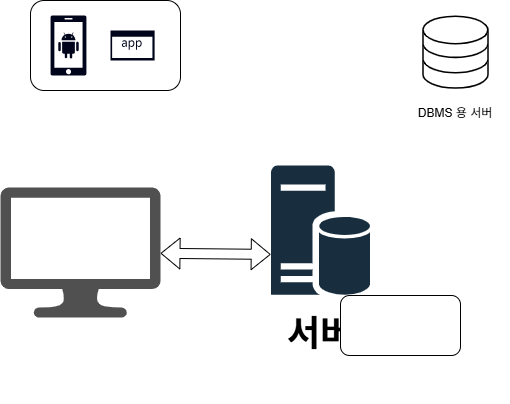

The diagram above was exported from draw.io. Its source (the exported page's mxGraphModel, read from the mxfile embedded in the PNG):
<mxGraphModel dx="1678" dy="884" grid="1" gridSize="10" guides="1" tooltips="1" connect="1" arrows="1" fold="1" page="1" pageScale="1" pageWidth="827" pageHeight="1169" math="0" shadow="0">
  <root>
    <mxCell id="0" />
    <mxCell id="1" parent="0" />
    <mxCell id="yh2IrD2Zn7ymep6ZRHUE-11" value="" style="rounded=1;whiteSpace=wrap;html=1;" vertex="1" parent="1">
      <mxGeometry x="70" y="55" width="150" height="90" as="geometry" />
    </mxCell>
    <mxCell id="XLBLy3qBndQLwoWUFeye-10" value="" style="sketch=0;aspect=fixed;pointerEvents=1;shadow=0;dashed=0;html=1;strokeColor=none;labelPosition=center;verticalLabelPosition=bottom;verticalAlign=top;align=center;fillColor=#00051B;shape=mxgraph.mscae.enterprise.android_phone;fontColor=#FFFFFF;" parent="1" vertex="1">
      <mxGeometry x="90" y="70" width="36" height="60" as="geometry" />
    </mxCell>
    <mxCell id="7-0m_hBFxFX5R4YLm3M9-2" value="" style="shape=flexArrow;endArrow=classic;startArrow=classic;html=1;rounded=0;entryX=-0.004;entryY=0.684;entryDx=0;entryDy=0;entryPerimeter=0;" parent="1" source="yh2IrD2Zn7ymep6ZRHUE-9" target="yh2IrD2Zn7ymep6ZRHUE-4" edge="1">
      <mxGeometry width="100" height="100" relative="1" as="geometry">
        <mxPoint x="279.9999999999999" y="620" as="sourcePoint" />
        <mxPoint x="290" y="280" as="targetPoint" />
      </mxGeometry>
    </mxCell>
    <mxCell id="yh2IrD2Zn7ymep6ZRHUE-2" value="" style="sketch=0;aspect=fixed;pointerEvents=1;shadow=0;dashed=0;html=1;strokeColor=none;labelPosition=center;verticalLabelPosition=bottom;verticalAlign=top;align=center;fillColor=#00051B;shape=mxgraph.mscae.enterprise.application;fontColor=#FFFFFF;" vertex="1" parent="1">
      <mxGeometry x="150" y="85" width="44.12" height="30" as="geometry" />
    </mxCell>
    <mxCell id="yh2IrD2Zn7ymep6ZRHUE-3" value="" style="group" vertex="1" connectable="0" parent="1">
      <mxGeometry x="300" y="220" width="120" height="200" as="geometry" />
    </mxCell>
    <mxCell id="yh2IrD2Zn7ymep6ZRHUE-4" value="&#10;&lt;span style=&quot;font-size:18.0pt;font-family:&amp;quot;맑은 고딕&amp;quot;;&#10;mso-ascii-font-family:&amp;quot;맑은 고딕&amp;quot;;mso-fareast-font-family:&amp;quot;맑은 고딕&amp;quot;;mso-bidi-font-family:&#10;+mn-cs;mso-ascii-theme-font:minor-latin;mso-fareast-theme-font:minor-fareast;&#10;mso-bidi-theme-font:minor-bidi;color:white;mso-color-index:14;mso-font-kerning:&#10;12.0pt;language:en-US;mso-style-textfill-type:solid;mso-style-textfill-fill-themecolor:&#10;light1;mso-style-textfill-fill-color:white;mso-style-textfill-fill-alpha:100.0%&quot;&gt;FIREBASE&lt;/span&gt;&#10;&#10;&#10;&#10;" style="sketch=0;aspect=fixed;pointerEvents=1;shadow=0;dashed=0;html=1;strokeColor=none;labelPosition=center;verticalLabelPosition=bottom;verticalAlign=top;align=center;fillColor=#182E3E;shape=mxgraph.mscae.enterprise.database_server;labelBackgroundColor=none;fontColor=#FFFFFF;rounded=0;" vertex="1" parent="yh2IrD2Zn7ymep6ZRHUE-3">
      <mxGeometry x="10.600000000000023" width="98.8" height="130" as="geometry" />
    </mxCell>
    <mxCell id="yh2IrD2Zn7ymep6ZRHUE-5" value="서버&lt;div&gt;&lt;br&gt;&lt;/div&gt;" style="text;html=1;align=center;verticalAlign=middle;whiteSpace=wrap;rounded=0;fontColor=light-dark(#000000, #121212);fontSize=36;fontStyle=1" vertex="1" parent="yh2IrD2Zn7ymep6ZRHUE-3">
      <mxGeometry y="180" width="120" height="20" as="geometry" />
    </mxCell>
    <mxCell id="yh2IrD2Zn7ymep6ZRHUE-7" value="" style="group" vertex="1" connectable="0" parent="1">
      <mxGeometry x="440" y="70" width="110" height="120" as="geometry" />
    </mxCell>
    <mxCell id="7-0m_hBFxFX5R4YLm3M9-1" value="" style="sketch=0;verticalLabelPosition=bottom;sketch=0;aspect=fixed;html=1;verticalAlign=top;strokeColor=none;fillColor=#000000;align=center;outlineConnect=0;pointerEvents=1;shape=mxgraph.citrix2.site_database;" parent="yh2IrD2Zn7ymep6ZRHUE-7" vertex="1">
      <mxGeometry x="21.69" width="66.62" height="73.37" as="geometry" />
    </mxCell>
    <mxCell id="7-0m_hBFxFX5R4YLm3M9-6" value="DBMS 용 서버" style="text;html=1;align=center;verticalAlign=middle;whiteSpace=wrap;rounded=0;" parent="yh2IrD2Zn7ymep6ZRHUE-7" vertex="1">
      <mxGeometry y="76.62650602409637" width="110" height="43.373493975903614" as="geometry" />
    </mxCell>
    <mxCell id="yh2IrD2Zn7ymep6ZRHUE-9" value="" style="sketch=0;pointerEvents=1;shadow=0;dashed=0;html=1;strokeColor=none;fillColor=#505050;labelPosition=center;verticalLabelPosition=bottom;verticalAlign=top;outlineConnect=0;align=center;shape=mxgraph.office.devices.lcd_monitor;" vertex="1" parent="1">
      <mxGeometry x="40" y="242" width="160" height="130" as="geometry" />
    </mxCell>
    <mxCell id="yh2IrD2Zn7ymep6ZRHUE-10" value="" style="rounded=1;whiteSpace=wrap;html=1;" vertex="1" parent="1">
      <mxGeometry x="380" y="350" width="120" height="60" as="geometry" />
    </mxCell>
  </root>
</mxGraphModel>